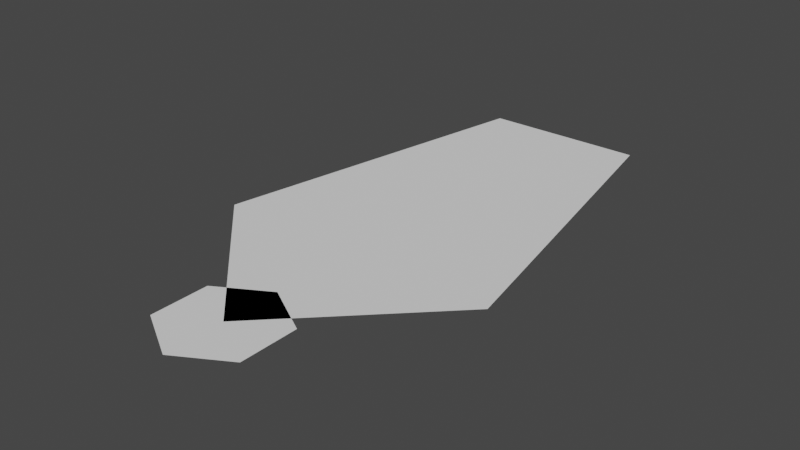 # Source: basic_cannon.blend  (saved by Blender 2.81.16; exported with 4.5.12 LTS)
import bpy
from mathutils import Matrix  # noqa: F401  (used for matrix-valued properties, if any)

bpy.ops.wm.read_factory_settings(use_empty=True)
scene = bpy.context.scene
scene.name = 'Scene'

# ---- collections
col_collection = bpy.data.collections.new('Collection'); scene.collection.children.link(col_collection)

# ---- world
world_world = bpy.data.worlds.new('World'); scene.world = world_world
world_world.use_nodes = True; world_world.node_tree.nodes.clear()
_N = world_world.node_tree.nodes; _L = world_world.node_tree.links
n0 = _N.new('ShaderNodeOutputWorld'); n0.name = 'World Output'; n0.location = (300, 300)
n1 = _N.new('ShaderNodeBackground'); n1.name = 'Background'; n1.location = (10, 300)
n1.inputs[0].default_value = (0.05088, 0.05088, 0.05088, 1.0)
_L.new(n1.outputs[0], n0.inputs[0])
n0.is_active_output = True
world_world.color = (0.05088, 0.05088, 0.05088)
world_world.use_sun_shadow = False
world_world.sun_shadow_jitter_overblur = 0.0

# ---- meshes
me_cannon = bpy.data.meshes.new('cannon')
me_cannon.from_pydata([(9.15e-08, 0.001823, 0.0), (0.495, 0.4968, 0.0), (-0.495, 0.4968, 0.0), (-0.2758, 1.646, 0.0), (0.2749, 1.651, 0.0), (-0.001236, 1.237, 0.0)], [], [(5, 4, 3), (1, 4, 5), (2, 5, 3), (0, 1, 5), (2, 0, 5)])
_uv = me_cannon.uv_layers.new(name='UVMap')
_uv.uv.foreach_set('vector', [0.6413, 0.6438, 1.0, 0.4445, 0.4428, 1.0, 1.0, 0.0, 1.0, 0.4445, 0.6413, 0.6438, 0.0, 1.0, 0.6413, 0.6438, 0.4428, 1.0, 0.0, 0.0, 1.0, 0.0, 0.6413, 0.6438, 0.0, 1.0, 0.0, 0.0, 0.6413, 0.6438])
me_cannon.use_remesh_preserve_volume = False
me_cannon.use_remesh_preserve_attributes = False
me_cannon.use_mirror_vertex_groups = False
me_cannon.update()
me_cannon_collider = bpy.data.meshes.new('cannon_collider')
me_cannon_collider.from_pydata([(9.15e-08, 0.001823, 0.0), (0.495, 0.4968, 0.0), (-0.495, 0.4968, 0.0), (-0.2758, 1.646, 0.0), (0.2749, 1.651, 0.0)], [(2, 0), (0, 1), (3, 2), (1, 4), (3, 4)], [])
_uv = me_cannon_collider.uv_layers.new(name='UVMap')
_uv.uv.foreach_set('vector', [])
me_cannon_collider.use_remesh_preserve_volume = False
me_cannon_collider.use_remesh_preserve_attributes = False
me_cannon_collider.use_mirror_vertex_groups = False
me_cannon_collider.update()
me_bullet = bpy.data.meshes.new('bullet')
me_bullet.from_pydata([(0.0, 0.0, 0.0), (0.0, 0.2, 0.0), (-0.1732, 0.1, 0.0), (-0.1732, -0.1, 0.0), (1.748e-08, -0.2, 0.0), (0.1732, -0.1, 0.0), (0.1732, 0.1, 0.0)], [], [(0, 1, 2), (0, 2, 3), (0, 3, 4), (0, 4, 5), (0, 5, 6), (0, 6, 1)])
_uv = me_bullet.uv_layers.new(name='UVMap')
_uv.uv.foreach_set('vector', [0.5, 0.5, 0.5, 1.0, 0.06699, 0.75, 0.5, 0.5, 0.06699, 0.75, 0.06699, 0.25, 0.5, 0.5, 0.06699, 0.25, 0.5, 0.0, 0.5, 0.5, 0.5, 0.0, 0.933, 0.25, 0.5, 0.5, 0.933, 0.25, 0.933, 0.75, 0.5, 0.5, 0.933, 0.75, 0.5, 1.0])
me_bullet.use_remesh_preserve_volume = False
me_bullet.use_remesh_preserve_attributes = False
me_bullet.use_mirror_vertex_groups = False
me_bullet.update()
me_bullet_collider = bpy.data.meshes.new('bullet_collider')
me_bullet_collider.from_pydata([(0.0, 0.2, 0.0), (-0.1732, 0.1, 0.0), (-0.1732, -0.1, 0.0), (1.748e-08, -0.2, 0.0), (0.1732, -0.1, 0.0), (0.1732, 0.1, 0.0)], [(1, 0), (2, 1), (3, 2), (4, 3), (5, 4), (0, 5)], [])
_uv = me_bullet_collider.uv_layers.new(name='UVMap')
_uv.uv.foreach_set('vector', [])
me_bullet_collider.use_remesh_preserve_volume = False
me_bullet_collider.use_remesh_preserve_attributes = False
me_bullet_collider.use_mirror_vertex_groups = False
me_bullet_collider.update()

# ---- objects
ob_plane_002 = bpy.data.objects.new('Plane.002', me_cannon)
ob_plane_004 = bpy.data.objects.new('Plane.004', me_cannon_collider)
ob_circle_002 = bpy.data.objects.new('Circle.002', me_bullet)
ob_circle_003 = bpy.data.objects.new('Circle.003', me_bullet_collider)

# ---- transforms, parenting, visibility, modifiers, constraints
ob_plane_002.location = (0.0, 0.0, 0.0)
ob_plane_002.lineart.crease_threshold = 0.0
ob_plane_004.location = (0.0, 0.0, 0.0)
ob_plane_004.lineart.crease_threshold = 0.0
ob_circle_002.location = (0.0, 0.0, 0.0)
ob_circle_002.lineart.crease_threshold = 0.0
ob_circle_003.location = (0.0, 0.0, 0.0)
ob_circle_003.lineart.crease_threshold = 0.0

# ---- collection membership
scene.collection.objects.link(ob_plane_002)
scene.collection.objects.link(ob_plane_004)
col_collection.objects.link(ob_circle_002)
col_collection.objects.link(ob_circle_003)

# ---- scene / render settings (as saved in the file)
scene.frame_start = 1; scene.frame_end = 250; scene.frame_set(25)
scene.render.engine = 'BLENDER_EEVEE_NEXT'
scene.cycles.use_denoising = False
scene.cycles.samples = 128
scene.cycles.sampling_pattern = 'TABULATED_SOBOL'
scene.cycles.use_adaptive_sampling = False
scene.cycles.use_light_tree = False
scene.view_settings.view_transform = 'Filmic'
bpy.context.view_layer.update()

# ---- added for rendering (the .blend has no active camera and no usable light): camera, sun
cam_auto = bpy.data.cameras.new('AutoCamera')
cam_auto.lens = 50.0
cam_auto.sensor_width = 36.0
cam_auto.clip_end = 1000.0
ob_auto_camera = bpy.data.objects.new('AutoCamera', cam_auto)
scene.collection.objects.link(ob_auto_camera)
ob_auto_camera.location = (1.94196, -1.60496, 1.55356)
ob_auto_camera.rotation_euler = (1.09748, -7.21219e-08, 0.694738)
scene.camera = ob_auto_camera
light_auto_sun = bpy.data.lights.new('AutoSun', 'SUN')
light_auto_sun.energy = 3.0
light_auto_sun.angle = 0.0523599
ob_auto_sun = bpy.data.objects.new('AutoSun', light_auto_sun)
scene.collection.objects.link(ob_auto_sun)
ob_auto_sun.rotation_euler = (0.872665, 0.174533, 0.523599)
bpy.context.view_layer.update()
